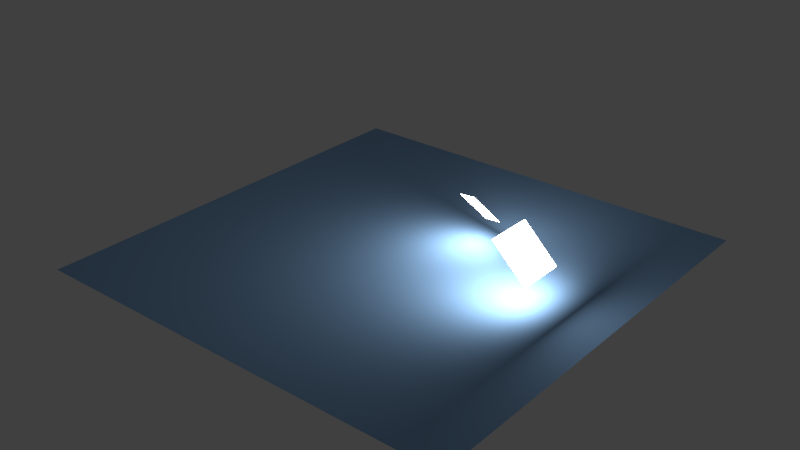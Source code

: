 # Source: cycles_blank.blend  (saved by Blender 2.79.0; exported with 4.5.12 LTS)
import bpy
from mathutils import Matrix  # noqa: F401  (used for matrix-valued properties, if any)

bpy.ops.wm.read_factory_settings(use_empty=True)
scene = bpy.context.scene
scene.name = 'Scene'

# ---- collections
col_collection_1 = bpy.data.collections.new('Collection 1'); scene.collection.children.link(col_collection_1)

# ---- materials (node trees are filled in below, after node groups)
mat_material = bpy.data.materials.new('Material')
mat_material.alpha_threshold = 0.0
mat_material.roughness = 0.5
mat_material.line_color = (0.0, 0.0, 0.0, 1.0)
mat_material_001 = bpy.data.materials.new('Material.001')
mat_material_001.alpha_threshold = 0.0
mat_material_001.roughness = 0.5
mat_material_001.line_color = (0.0, 0.0, 0.0, 1.0)

# ---- material node trees
mat_material.use_nodes = True; mat_material.node_tree.nodes.clear()
_N = mat_material.node_tree.nodes; _L = mat_material.node_tree.links
n0 = _N.new('ShaderNodeOutputMaterial'); n0.name = 'Material Output'; n0.location = (300, 300)
n1 = _N.new('ShaderNodeBsdfDiffuse'); n1.name = 'Diffuse BSDF'; n1.location = (10, 300)
n1.inputs[0].default_value = (0.2807, 0.4815, 0.7613, 1.0)
_L.new(n1.outputs[0], n0.inputs[0])
n0.is_active_output = True
mat_material_001.use_nodes = True; mat_material_001.node_tree.nodes.clear()
_N = mat_material_001.node_tree.nodes; _L = mat_material_001.node_tree.links
n0 = _N.new('ShaderNodeOutputMaterial'); n0.name = 'Material Output'; n0.location = (300, 300)
n1 = _N.new('ShaderNodeEmission'); n1.name = 'Emission'; n1.location = (110, 300)
n1.inputs[0].default_value = (0.8, 0.8, 0.8, 1.0)
n1.inputs[1].default_value = 20.0
_L.new(n1.outputs[0], n0.inputs[0])
n0.is_active_output = True

# ---- world
world_world = bpy.data.worlds.new('World'); scene.world = world_world
world_world.color = (0.05088, 0.05088, 0.05088)
world_world.use_sun_shadow = False
world_world.sun_shadow_jitter_overblur = 0.0
world_world.cycles.sampling_method = 'NONE'
world_world.cycles.sample_map_resolution = 256

# ---- meshes
me_plane_003 = bpy.data.meshes.new('Plane.003')
me_plane_003.from_pydata([(1.0, -1.0, 0.0), (-1.0, -1.0, 0.0), (1.0, 1.0, 0.0), (-1.0, 1.0, 0.0)], [], [(1, 0, 2, 3)])
me_plane_003.materials.append(mat_material)
me_plane_003.use_remesh_preserve_volume = False
me_plane_003.use_remesh_preserve_attributes = False
me_plane_003.use_mirror_vertex_groups = False
me_plane_003.update()
me_plane_002 = bpy.data.meshes.new('Plane.002')
me_plane_002.from_pydata([(1.0, -1.0, 0.0), (-1.0, -1.0, 0.0), (1.0, 1.0, 0.0), (-1.0, 1.0, 0.0)], [], [(1, 0, 2, 3)])
me_plane_002.materials.append(mat_material_001)
me_plane_002.use_remesh_preserve_volume = False
me_plane_002.use_remesh_preserve_attributes = False
me_plane_002.use_mirror_vertex_groups = False
me_plane_002.update()
me_plane_001 = bpy.data.meshes.new('Plane.001')
me_plane_001.from_pydata([(1.0, -1.0, 0.0), (-1.0, -1.0, 0.0), (1.0, 1.0, 0.0), (-1.0, 1.0, 0.0)], [], [(1, 0, 2, 3)])
me_plane_001.materials.append(mat_material_001)
me_plane_001.use_remesh_preserve_volume = False
me_plane_001.use_remesh_preserve_attributes = False
me_plane_001.use_mirror_vertex_groups = False
me_plane_001.update()

# ---- objects
ob_plane = bpy.data.objects.new('Plane', me_plane_003)
ob_plane_002 = bpy.data.objects.new('Plane.002', me_plane_002)
ob_plane_001 = bpy.data.objects.new('Plane.001', me_plane_001)

# ---- transforms, parenting, visibility, modifiers, constraints
ob_plane.location = (0.0, 0.0, 0.0)
ob_plane.scale = (500.0, 500.0, 1.0)
ob_plane.lineart.crease_threshold = 0.0
ob_plane_002.location = (96.2, 148.5, 84.2)
ob_plane_002.rotation_euler = (-0.8634, -0.3314, -0.544)
ob_plane_002.scale = (39.67, 39.67, 39.67)
ob_plane_002.lineart.crease_threshold = 0.0
ob_plane_001.location = (299.6, 14.54, 102.3)
ob_plane_001.rotation_euler = (-1.351e-08, 0.7713, -3.328e-08)
ob_plane_001.scale = (-55.39, -55.39, -55.39)
ob_plane_001.lineart.crease_threshold = 0.0

# ---- collection membership
col_collection_1.objects.link(ob_plane)
col_collection_1.objects.link(ob_plane_002)
col_collection_1.objects.link(ob_plane_001)

# ---- scene / render settings (as saved in the file)
scene.frame_start = 1; scene.frame_end = 250; scene.frame_set(1)
scene.render.engine = 'CYCLES'
scene.render.image_settings.color_mode = 'RGB'
scene.render.image_settings.compression = 90
scene.render.resolution_percentage = 50
scene.render.dither_intensity = 0.0
scene.cycles.use_denoising = False
scene.cycles.samples = 15
scene.cycles.sampling_pattern = 'TABULATED_SOBOL'
scene.cycles.light_sampling_threshold = 0.0
scene.cycles.use_adaptive_sampling = False
scene.cycles.use_light_tree = False
scene.cycles.blur_glossy = 0.0
scene.cycles.volume_bounces = 1
scene.cycles.pixel_filter_type = 'GAUSSIAN'
scene.cycles.sample_clamp_indirect = 0.0
scene.view_settings.view_transform = 'Standard'
bpy.context.view_layer.update()

# ---- added for rendering (the .blend has no active camera): camera
cam_auto = bpy.data.cameras.new('AutoCamera')
cam_auto.lens = 50.0
cam_auto.sensor_width = 36.0
cam_auto.clip_end = 23077.2
ob_auto_camera = bpy.data.objects.new('AutoCamera', cam_auto)
scene.collection.objects.link(ob_auto_camera)
ob_auto_camera.location = (1314.95, -1577.94, 1122.42)
ob_auto_camera.rotation_euler = (1.09748, -7.21219e-08, 0.694738)
scene.camera = ob_auto_camera
bpy.context.view_layer.update()
